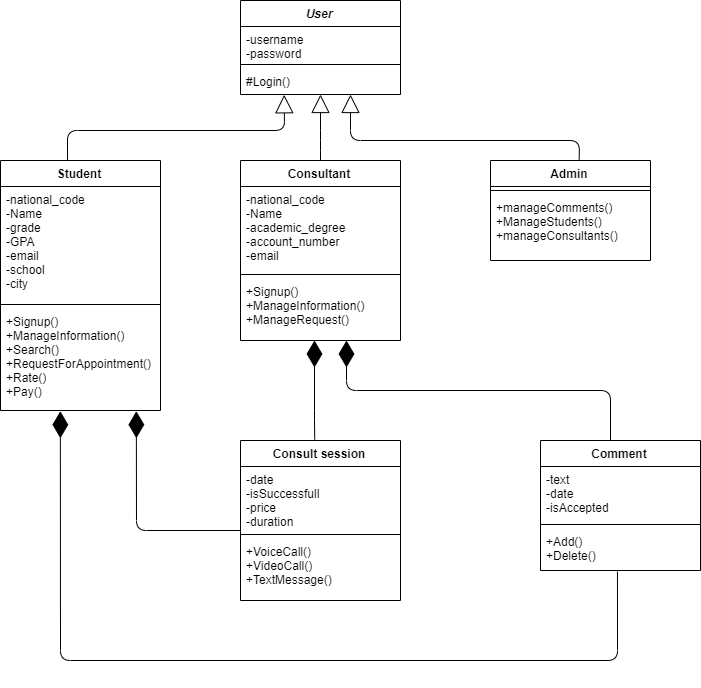

The diagram above was exported from draw.io. Its source (the exported page's mxGraphModel, read from the mxfile embedded in the PNG):
<mxGraphModel dx="1736" dy="900" grid="1" gridSize="10" guides="1" tooltips="1" connect="1" arrows="1" fold="1" page="1" pageScale="1" pageWidth="850" pageHeight="1100" math="0" shadow="0">
  <root>
    <mxCell id="0" />
    <mxCell id="1" parent="0" />
    <mxCell id="99jrXGB3F_QOgaufaF35-1" value="Student" style="swimlane;fontStyle=1;align=center;verticalAlign=top;childLayout=stackLayout;horizontal=1;startSize=26;horizontalStack=0;resizeParent=1;resizeParentMax=0;resizeLast=0;collapsible=1;marginBottom=0;" parent="1" vertex="1">
      <mxGeometry x="110" y="180" width="160" height="250" as="geometry" />
    </mxCell>
    <mxCell id="99jrXGB3F_QOgaufaF35-2" value="-national_code&#10;-Name&#10;-grade&#10;-GPA&#10;-email&#10;-school&#10;-city" style="text;strokeColor=none;fillColor=none;align=left;verticalAlign=top;spacingLeft=4;spacingRight=4;overflow=hidden;rotatable=0;points=[[0,0.5],[1,0.5]];portConstraint=eastwest;" parent="99jrXGB3F_QOgaufaF35-1" vertex="1">
      <mxGeometry y="26" width="160" height="114" as="geometry" />
    </mxCell>
    <mxCell id="99jrXGB3F_QOgaufaF35-3" value="" style="line;strokeWidth=1;fillColor=none;align=left;verticalAlign=middle;spacingTop=-1;spacingLeft=3;spacingRight=3;rotatable=0;labelPosition=right;points=[];portConstraint=eastwest;" parent="99jrXGB3F_QOgaufaF35-1" vertex="1">
      <mxGeometry y="140" width="160" height="8" as="geometry" />
    </mxCell>
    <mxCell id="99jrXGB3F_QOgaufaF35-4" value="+Signup()&#10;+ManageInformation()&#10;+Search()&#10;+RequestForAppointment()&#10;+Rate()&#10;+Pay()" style="text;strokeColor=none;fillColor=none;align=left;verticalAlign=top;spacingLeft=4;spacingRight=4;overflow=hidden;rotatable=0;points=[[0,0.5],[1,0.5]];portConstraint=eastwest;" parent="99jrXGB3F_QOgaufaF35-1" vertex="1">
      <mxGeometry y="148" width="160" height="102" as="geometry" />
    </mxCell>
    <mxCell id="99jrXGB3F_QOgaufaF35-5" value="Consultant" style="swimlane;fontStyle=1;align=center;verticalAlign=top;childLayout=stackLayout;horizontal=1;startSize=26;horizontalStack=0;resizeParent=1;resizeParentMax=0;resizeLast=0;collapsible=1;marginBottom=0;" parent="1" vertex="1">
      <mxGeometry x="350" y="180" width="160" height="180" as="geometry" />
    </mxCell>
    <mxCell id="99jrXGB3F_QOgaufaF35-6" value="-national_code&#10;-Name&#10;-academic_degree&#10;-account_number&#10;-email&#10;&#10;" style="text;strokeColor=none;fillColor=none;align=left;verticalAlign=top;spacingLeft=4;spacingRight=4;overflow=hidden;rotatable=0;points=[[0,0.5],[1,0.5]];portConstraint=eastwest;" parent="99jrXGB3F_QOgaufaF35-5" vertex="1">
      <mxGeometry y="26" width="160" height="84" as="geometry" />
    </mxCell>
    <mxCell id="99jrXGB3F_QOgaufaF35-7" value="" style="line;strokeWidth=1;fillColor=none;align=left;verticalAlign=middle;spacingTop=-1;spacingLeft=3;spacingRight=3;rotatable=0;labelPosition=right;points=[];portConstraint=eastwest;" parent="99jrXGB3F_QOgaufaF35-5" vertex="1">
      <mxGeometry y="110" width="160" height="8" as="geometry" />
    </mxCell>
    <mxCell id="99jrXGB3F_QOgaufaF35-8" value="+Signup()&#10;+ManageInformation()&#10;+ManageRequest()" style="text;strokeColor=none;fillColor=none;align=left;verticalAlign=top;spacingLeft=4;spacingRight=4;overflow=hidden;rotatable=0;points=[[0,0.5],[1,0.5]];portConstraint=eastwest;" parent="99jrXGB3F_QOgaufaF35-5" vertex="1">
      <mxGeometry y="118" width="160" height="62" as="geometry" />
    </mxCell>
    <mxCell id="99jrXGB3F_QOgaufaF35-13" value="Admin" style="swimlane;fontStyle=1;align=center;verticalAlign=top;childLayout=stackLayout;horizontal=1;startSize=26;horizontalStack=0;resizeParent=1;resizeParentMax=0;resizeLast=0;collapsible=1;marginBottom=0;" parent="1" vertex="1">
      <mxGeometry x="600" y="180" width="160" height="100" as="geometry" />
    </mxCell>
    <mxCell id="99jrXGB3F_QOgaufaF35-15" value="" style="line;strokeWidth=1;fillColor=none;align=left;verticalAlign=middle;spacingTop=-1;spacingLeft=3;spacingRight=3;rotatable=0;labelPosition=right;points=[];portConstraint=eastwest;" parent="99jrXGB3F_QOgaufaF35-13" vertex="1">
      <mxGeometry y="26" width="160" height="8" as="geometry" />
    </mxCell>
    <mxCell id="99jrXGB3F_QOgaufaF35-16" value="+manageComments()&#10;+ManageStudents()&#10;+manageConsultants()" style="text;strokeColor=none;fillColor=none;align=left;verticalAlign=top;spacingLeft=4;spacingRight=4;overflow=hidden;rotatable=0;points=[[0,0.5],[1,0.5]];portConstraint=eastwest;" parent="99jrXGB3F_QOgaufaF35-13" vertex="1">
      <mxGeometry y="34" width="160" height="66" as="geometry" />
    </mxCell>
    <mxCell id="hEtYa50487IcjNNL27ZN-8" value="User" style="swimlane;fontStyle=3;align=center;verticalAlign=top;childLayout=stackLayout;horizontal=1;startSize=26;horizontalStack=0;resizeParent=1;resizeParentMax=0;resizeLast=0;collapsible=1;marginBottom=0;" vertex="1" parent="1">
      <mxGeometry x="350" y="20" width="160" height="94" as="geometry" />
    </mxCell>
    <mxCell id="hEtYa50487IcjNNL27ZN-9" value="-username&#10;-password" style="text;strokeColor=none;fillColor=none;align=left;verticalAlign=top;spacingLeft=4;spacingRight=4;overflow=hidden;rotatable=0;points=[[0,0.5],[1,0.5]];portConstraint=eastwest;" vertex="1" parent="hEtYa50487IcjNNL27ZN-8">
      <mxGeometry y="26" width="160" height="34" as="geometry" />
    </mxCell>
    <mxCell id="hEtYa50487IcjNNL27ZN-10" value="" style="line;strokeWidth=1;fillColor=none;align=left;verticalAlign=middle;spacingTop=-1;spacingLeft=3;spacingRight=3;rotatable=0;labelPosition=right;points=[];portConstraint=eastwest;" vertex="1" parent="hEtYa50487IcjNNL27ZN-8">
      <mxGeometry y="60" width="160" height="8" as="geometry" />
    </mxCell>
    <mxCell id="hEtYa50487IcjNNL27ZN-11" value="#Login()" style="text;strokeColor=none;fillColor=none;align=left;verticalAlign=top;spacingLeft=4;spacingRight=4;overflow=hidden;rotatable=0;points=[[0,0.5],[1,0.5]];portConstraint=eastwest;" vertex="1" parent="hEtYa50487IcjNNL27ZN-8">
      <mxGeometry y="68" width="160" height="26" as="geometry" />
    </mxCell>
    <mxCell id="hEtYa50487IcjNNL27ZN-12" value="" style="endArrow=block;endSize=16;endFill=0;html=1;entryX=0.273;entryY=1.011;entryDx=0;entryDy=0;entryPerimeter=0;exitX=0.419;exitY=0;exitDx=0;exitDy=0;exitPerimeter=0;" edge="1" parent="1" source="99jrXGB3F_QOgaufaF35-1" target="hEtYa50487IcjNNL27ZN-11">
      <mxGeometry width="160" relative="1" as="geometry">
        <mxPoint x="177" y="175" as="sourcePoint" />
        <mxPoint x="394" y="117" as="targetPoint" />
        <Array as="points">
          <mxPoint x="177" y="150" />
          <mxPoint x="394" y="150" />
        </Array>
        <mxPoint as="offset" />
      </mxGeometry>
    </mxCell>
    <mxCell id="hEtYa50487IcjNNL27ZN-13" value="" style="endArrow=block;endSize=16;endFill=0;html=1;exitX=0.5;exitY=0;exitDx=0;exitDy=0;entryX=0.5;entryY=1;entryDx=0;entryDy=0;" edge="1" parent="1" source="99jrXGB3F_QOgaufaF35-5" target="hEtYa50487IcjNNL27ZN-8">
      <mxGeometry width="160" relative="1" as="geometry">
        <mxPoint x="186.72000000000003" y="184.5" as="sourcePoint" />
        <mxPoint x="403.68000000000006" y="124.286" as="targetPoint" />
        <Array as="points">
          <mxPoint x="430" y="160" />
        </Array>
        <mxPoint as="offset" />
      </mxGeometry>
    </mxCell>
    <mxCell id="hEtYa50487IcjNNL27ZN-14" value="" style="endArrow=block;endSize=16;endFill=0;html=1;exitX=0.554;exitY=0;exitDx=0;exitDy=0;entryX=0.5;entryY=1;entryDx=0;entryDy=0;exitPerimeter=0;" edge="1" parent="1" source="99jrXGB3F_QOgaufaF35-13">
      <mxGeometry width="160" relative="1" as="geometry">
        <mxPoint x="460" y="180" as="sourcePoint" />
        <mxPoint x="460" y="114" as="targetPoint" />
        <Array as="points">
          <mxPoint x="689" y="160" />
          <mxPoint x="460" y="160" />
        </Array>
        <mxPoint as="offset" />
      </mxGeometry>
    </mxCell>
    <mxCell id="hEtYa50487IcjNNL27ZN-15" value="" style="endArrow=diamondThin;endFill=1;endSize=24;html=1;entryX=0.849;entryY=1.007;entryDx=0;entryDy=0;entryPerimeter=0;" edge="1" parent="1" target="99jrXGB3F_QOgaufaF35-4">
      <mxGeometry width="160" relative="1" as="geometry">
        <mxPoint x="350" y="550" as="sourcePoint" />
        <mxPoint x="110" y="660" as="targetPoint" />
        <Array as="points">
          <mxPoint x="246" y="550" />
        </Array>
      </mxGeometry>
    </mxCell>
    <mxCell id="hEtYa50487IcjNNL27ZN-16" value="" style="endArrow=diamondThin;endFill=1;endSize=24;html=1;exitX=0.464;exitY=-0.006;exitDx=0;exitDy=0;entryX=0.475;entryY=1.039;entryDx=0;entryDy=0;entryPerimeter=0;exitPerimeter=0;" edge="1" parent="1">
      <mxGeometry width="160" relative="1" as="geometry">
        <mxPoint x="424.24" y="459.1" as="sourcePoint" />
        <mxPoint x="424" y="359.97800000000007" as="targetPoint" />
        <Array as="points">
          <mxPoint x="424" y="440" />
        </Array>
      </mxGeometry>
    </mxCell>
    <mxCell id="hEtYa50487IcjNNL27ZN-17" value="" style="endArrow=diamondThin;endFill=1;endSize=24;html=1;entryX=0.849;entryY=1.007;entryDx=0;entryDy=0;entryPerimeter=0;exitX=0.481;exitY=1.024;exitDx=0;exitDy=0;exitPerimeter=0;" edge="1" parent="1" source="hEtYa50487IcjNNL27ZN-33">
      <mxGeometry width="160" relative="1" as="geometry">
        <mxPoint x="670" y="634.5" as="sourcePoint" />
        <mxPoint x="169.84000000000003" y="430.71400000000006" as="targetPoint" />
        <Array as="points">
          <mxPoint x="727" y="680" />
          <mxPoint x="170" y="680" />
        </Array>
      </mxGeometry>
    </mxCell>
    <mxCell id="hEtYa50487IcjNNL27ZN-18" value="" style="endArrow=diamondThin;endFill=1;endSize=24;html=1;" edge="1" parent="1">
      <mxGeometry width="160" relative="1" as="geometry">
        <mxPoint x="720" y="460" as="sourcePoint" />
        <mxPoint x="456" y="360" as="targetPoint" />
        <Array as="points">
          <mxPoint x="720" y="410" />
          <mxPoint x="456" y="410" />
        </Array>
      </mxGeometry>
    </mxCell>
    <mxCell id="hEtYa50487IcjNNL27ZN-24" value="Consult session" style="swimlane;fontStyle=1;align=center;verticalAlign=top;childLayout=stackLayout;horizontal=1;startSize=26;horizontalStack=0;resizeParent=1;resizeParentMax=0;resizeLast=0;collapsible=1;marginBottom=0;" vertex="1" parent="1">
      <mxGeometry x="350" y="460" width="160" height="160" as="geometry" />
    </mxCell>
    <mxCell id="hEtYa50487IcjNNL27ZN-25" value="-date&#10;-isSuccessfull&#10;-price&#10;-duration" style="text;strokeColor=none;fillColor=none;align=left;verticalAlign=top;spacingLeft=4;spacingRight=4;overflow=hidden;rotatable=0;points=[[0,0.5],[1,0.5]];portConstraint=eastwest;" vertex="1" parent="hEtYa50487IcjNNL27ZN-24">
      <mxGeometry y="26" width="160" height="64" as="geometry" />
    </mxCell>
    <mxCell id="hEtYa50487IcjNNL27ZN-26" value="" style="line;strokeWidth=1;fillColor=none;align=left;verticalAlign=middle;spacingTop=-1;spacingLeft=3;spacingRight=3;rotatable=0;labelPosition=right;points=[];portConstraint=eastwest;" vertex="1" parent="hEtYa50487IcjNNL27ZN-24">
      <mxGeometry y="90" width="160" height="8" as="geometry" />
    </mxCell>
    <mxCell id="hEtYa50487IcjNNL27ZN-27" value="+VoiceCall()&#10;+VideoCall()&#10;+TextMessage()" style="text;strokeColor=none;fillColor=none;align=left;verticalAlign=top;spacingLeft=4;spacingRight=4;overflow=hidden;rotatable=0;points=[[0,0.5],[1,0.5]];portConstraint=eastwest;" vertex="1" parent="hEtYa50487IcjNNL27ZN-24">
      <mxGeometry y="98" width="160" height="62" as="geometry" />
    </mxCell>
    <mxCell id="hEtYa50487IcjNNL27ZN-30" value="Comment" style="swimlane;fontStyle=1;align=center;verticalAlign=top;childLayout=stackLayout;horizontal=1;startSize=26;horizontalStack=0;resizeParent=1;resizeParentMax=0;resizeLast=0;collapsible=1;marginBottom=0;" vertex="1" parent="1">
      <mxGeometry x="650" y="460" width="160" height="130" as="geometry" />
    </mxCell>
    <mxCell id="hEtYa50487IcjNNL27ZN-31" value="-text&#10;-date&#10;-isAccepted" style="text;strokeColor=none;fillColor=none;align=left;verticalAlign=top;spacingLeft=4;spacingRight=4;overflow=hidden;rotatable=0;points=[[0,0.5],[1,0.5]];portConstraint=eastwest;" vertex="1" parent="hEtYa50487IcjNNL27ZN-30">
      <mxGeometry y="26" width="160" height="54" as="geometry" />
    </mxCell>
    <mxCell id="hEtYa50487IcjNNL27ZN-32" value="" style="line;strokeWidth=1;fillColor=none;align=left;verticalAlign=middle;spacingTop=-1;spacingLeft=3;spacingRight=3;rotatable=0;labelPosition=right;points=[];portConstraint=eastwest;" vertex="1" parent="hEtYa50487IcjNNL27ZN-30">
      <mxGeometry y="80" width="160" height="8" as="geometry" />
    </mxCell>
    <mxCell id="hEtYa50487IcjNNL27ZN-33" value="+Add()&#10;+Delete()" style="text;strokeColor=none;fillColor=none;align=left;verticalAlign=top;spacingLeft=4;spacingRight=4;overflow=hidden;rotatable=0;points=[[0,0.5],[1,0.5]];portConstraint=eastwest;" vertex="1" parent="hEtYa50487IcjNNL27ZN-30">
      <mxGeometry y="88" width="160" height="42" as="geometry" />
    </mxCell>
  </root>
</mxGraphModel>